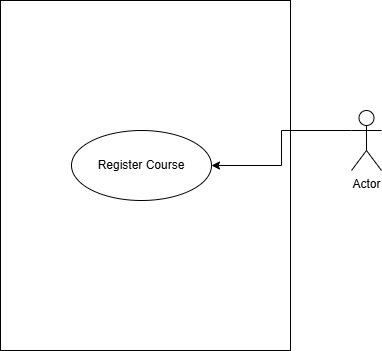

The diagram above was exported from draw.io. Its source (the exported page's mxGraphModel, read from the mxfile embedded in the PNG):
<mxGraphModel dx="872" dy="431" grid="1" gridSize="10" guides="1" tooltips="1" connect="1" arrows="1" fold="1" page="1" pageScale="1" pageWidth="827" pageHeight="1169" math="0" shadow="0">
  <root>
    <mxCell id="0" />
    <mxCell id="1" parent="0" />
    <mxCell id="vupdbGW0PWvhDBag-eOP-1" parent="1" style="rounded=0;whiteSpace=wrap;html=1;" value="" vertex="1">
      <mxGeometry height="350" width="290" x="269" y="50" as="geometry" />
    </mxCell>
    <mxCell id="vupdbGW0PWvhDBag-eOP-4" edge="1" parent="1" source="vupdbGW0PWvhDBag-eOP-2" style="edgeStyle=orthogonalEdgeStyle;rounded=0;orthogonalLoop=1;jettySize=auto;html=1;exitX=0;exitY=0.3333333333333333;exitDx=0;exitDy=0;exitPerimeter=0;entryX=1;entryY=0.5;entryDx=0;entryDy=0;" target="vupdbGW0PWvhDBag-eOP-3">
      <mxGeometry relative="1" as="geometry" />
    </mxCell>
    <mxCell id="vupdbGW0PWvhDBag-eOP-2" parent="1" style="shape=umlActor;verticalLabelPosition=bottom;verticalAlign=top;html=1;outlineConnect=0;" value="Actor" vertex="1">
      <mxGeometry height="60" width="30" x="620" y="160" as="geometry" />
    </mxCell>
    <mxCell id="vupdbGW0PWvhDBag-eOP-3" parent="1" style="ellipse;whiteSpace=wrap;html=1;" value="Register Course" vertex="1">
      <mxGeometry height="70" width="140" x="340" y="180" as="geometry" />
    </mxCell>
  </root>
</mxGraphModel>